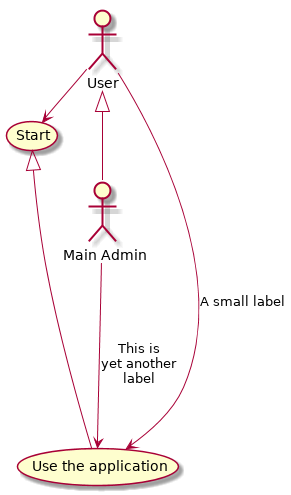

The diagram above was rendered by PlantUML. Its source (embedded in the PNG):
@startuml

:Main Admin: as Admin
(Use the application) as (Use)

User -> (Start)
User --> (Use) : A small label

User <|-- Admin
(Start) <|-- (Use)

Admin ---> (Use) : This is\nyet another\nlabel

@enduml